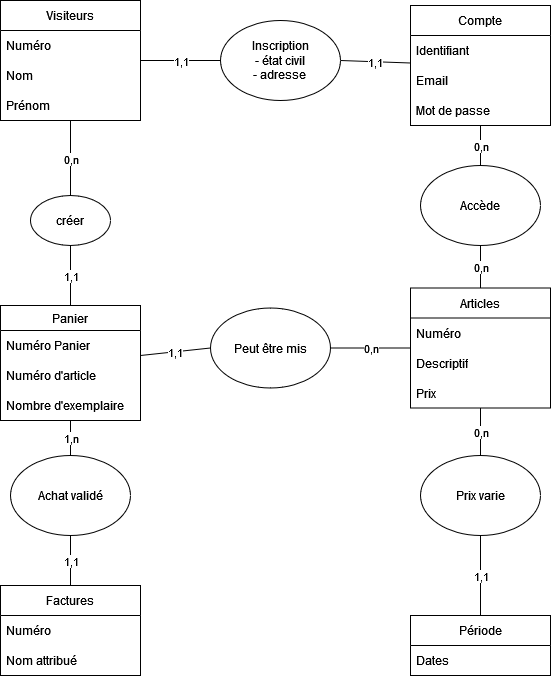

The diagram above was exported from draw.io. Its source (the exported page's mxGraphModel, read from the mxfile embedded in the PNG):
<mxGraphModel dx="794" dy="419" grid="1" gridSize="10" guides="1" tooltips="1" connect="1" arrows="1" fold="1" page="1" pageScale="1" pageWidth="827" pageHeight="1169" math="0" shadow="0">
  <root>
    <mxCell id="0" />
    <mxCell id="1" parent="0" />
    <mxCell id="nrK9ghlAXU0c09ljrD7a-1" value="Visiteurs" style="swimlane;fontStyle=0;childLayout=stackLayout;horizontal=1;startSize=30;horizontalStack=0;resizeParent=1;resizeParentMax=0;resizeLast=0;collapsible=1;marginBottom=0;whiteSpace=wrap;html=1;" vertex="1" parent="1">
      <mxGeometry x="20" y="25" width="140" height="120" as="geometry" />
    </mxCell>
    <mxCell id="nrK9ghlAXU0c09ljrD7a-59" value="Numéro" style="text;strokeColor=none;fillColor=none;align=left;verticalAlign=middle;spacingLeft=4;spacingRight=4;overflow=hidden;points=[[0,0.5],[1,0.5]];portConstraint=eastwest;rotatable=0;whiteSpace=wrap;html=1;" vertex="1" parent="nrK9ghlAXU0c09ljrD7a-1">
      <mxGeometry y="30" width="140" height="30" as="geometry" />
    </mxCell>
    <mxCell id="nrK9ghlAXU0c09ljrD7a-2" value="Nom" style="text;strokeColor=none;fillColor=none;align=left;verticalAlign=middle;spacingLeft=4;spacingRight=4;overflow=hidden;points=[[0,0.5],[1,0.5]];portConstraint=eastwest;rotatable=0;whiteSpace=wrap;html=1;" vertex="1" parent="nrK9ghlAXU0c09ljrD7a-1">
      <mxGeometry y="60" width="140" height="30" as="geometry" />
    </mxCell>
    <mxCell id="nrK9ghlAXU0c09ljrD7a-3" value="Prénom" style="text;strokeColor=none;fillColor=none;align=left;verticalAlign=middle;spacingLeft=4;spacingRight=4;overflow=hidden;points=[[0,0.5],[1,0.5]];portConstraint=eastwest;rotatable=0;whiteSpace=wrap;html=1;" vertex="1" parent="nrK9ghlAXU0c09ljrD7a-1">
      <mxGeometry y="90" width="140" height="30" as="geometry" />
    </mxCell>
    <mxCell id="nrK9ghlAXU0c09ljrD7a-5" value="Compte" style="swimlane;fontStyle=0;childLayout=stackLayout;horizontal=1;startSize=30;horizontalStack=0;resizeParent=1;resizeParentMax=0;resizeLast=0;collapsible=1;marginBottom=0;whiteSpace=wrap;html=1;" vertex="1" parent="1">
      <mxGeometry x="430" y="30" width="140" height="120" as="geometry" />
    </mxCell>
    <mxCell id="nrK9ghlAXU0c09ljrD7a-57" value="Identifiant" style="text;strokeColor=none;fillColor=none;align=left;verticalAlign=middle;spacingLeft=4;spacingRight=4;overflow=hidden;points=[[0,0.5],[1,0.5]];portConstraint=eastwest;rotatable=0;whiteSpace=wrap;html=1;" vertex="1" parent="nrK9ghlAXU0c09ljrD7a-5">
      <mxGeometry y="30" width="140" height="30" as="geometry" />
    </mxCell>
    <mxCell id="nrK9ghlAXU0c09ljrD7a-6" value="Email" style="text;strokeColor=none;fillColor=none;align=left;verticalAlign=middle;spacingLeft=4;spacingRight=4;overflow=hidden;points=[[0,0.5],[1,0.5]];portConstraint=eastwest;rotatable=0;whiteSpace=wrap;html=1;" vertex="1" parent="nrK9ghlAXU0c09ljrD7a-5">
      <mxGeometry y="60" width="140" height="30" as="geometry" />
    </mxCell>
    <mxCell id="nrK9ghlAXU0c09ljrD7a-7" value="Mot de passe" style="text;strokeColor=none;fillColor=none;align=left;verticalAlign=middle;spacingLeft=4;spacingRight=4;overflow=hidden;points=[[0,0.5],[1,0.5]];portConstraint=eastwest;rotatable=0;whiteSpace=wrap;html=1;" vertex="1" parent="nrK9ghlAXU0c09ljrD7a-5">
      <mxGeometry y="90" width="140" height="30" as="geometry" />
    </mxCell>
    <mxCell id="nrK9ghlAXU0c09ljrD7a-9" value="Panier" style="swimlane;fontStyle=0;childLayout=stackLayout;horizontal=1;startSize=25;horizontalStack=0;resizeParent=1;resizeParentMax=0;resizeLast=0;collapsible=1;marginBottom=0;whiteSpace=wrap;html=1;" vertex="1" parent="1">
      <mxGeometry x="20" y="330" width="140" height="115" as="geometry" />
    </mxCell>
    <mxCell id="nrK9ghlAXU0c09ljrD7a-60" value="Numéro Panier" style="text;strokeColor=none;fillColor=none;align=left;verticalAlign=middle;spacingLeft=4;spacingRight=4;overflow=hidden;points=[[0,0.5],[1,0.5]];portConstraint=eastwest;rotatable=0;whiteSpace=wrap;html=1;" vertex="1" parent="nrK9ghlAXU0c09ljrD7a-9">
      <mxGeometry y="25" width="140" height="30" as="geometry" />
    </mxCell>
    <mxCell id="nrK9ghlAXU0c09ljrD7a-11" value="Numéro d'article" style="text;strokeColor=none;fillColor=none;align=left;verticalAlign=middle;spacingLeft=4;spacingRight=4;overflow=hidden;points=[[0,0.5],[1,0.5]];portConstraint=eastwest;rotatable=0;whiteSpace=wrap;html=1;" vertex="1" parent="nrK9ghlAXU0c09ljrD7a-9">
      <mxGeometry y="55" width="140" height="30" as="geometry" />
    </mxCell>
    <mxCell id="nrK9ghlAXU0c09ljrD7a-12" value="Nombre d'exemplaire" style="text;strokeColor=none;fillColor=none;align=left;verticalAlign=middle;spacingLeft=4;spacingRight=4;overflow=hidden;points=[[0,0.5],[1,0.5]];portConstraint=eastwest;rotatable=0;whiteSpace=wrap;html=1;" vertex="1" parent="nrK9ghlAXU0c09ljrD7a-9">
      <mxGeometry y="85" width="140" height="30" as="geometry" />
    </mxCell>
    <mxCell id="nrK9ghlAXU0c09ljrD7a-13" value="Articles" style="swimlane;fontStyle=0;childLayout=stackLayout;horizontal=1;startSize=30;horizontalStack=0;resizeParent=1;resizeParentMax=0;resizeLast=0;collapsible=1;marginBottom=0;whiteSpace=wrap;html=1;" vertex="1" parent="1">
      <mxGeometry x="430" y="312.5" width="140" height="120" as="geometry" />
    </mxCell>
    <mxCell id="nrK9ghlAXU0c09ljrD7a-26" value="Numéro " style="text;strokeColor=none;fillColor=none;align=left;verticalAlign=middle;spacingLeft=4;spacingRight=4;overflow=hidden;points=[[0,0.5],[1,0.5]];portConstraint=eastwest;rotatable=0;whiteSpace=wrap;html=1;" vertex="1" parent="nrK9ghlAXU0c09ljrD7a-13">
      <mxGeometry y="30" width="140" height="30" as="geometry" />
    </mxCell>
    <mxCell id="nrK9ghlAXU0c09ljrD7a-14" value="Descriptif" style="text;strokeColor=none;fillColor=none;align=left;verticalAlign=middle;spacingLeft=4;spacingRight=4;overflow=hidden;points=[[0,0.5],[1,0.5]];portConstraint=eastwest;rotatable=0;whiteSpace=wrap;html=1;" vertex="1" parent="nrK9ghlAXU0c09ljrD7a-13">
      <mxGeometry y="60" width="140" height="30" as="geometry" />
    </mxCell>
    <mxCell id="nrK9ghlAXU0c09ljrD7a-15" value="Prix" style="text;strokeColor=none;fillColor=none;align=left;verticalAlign=middle;spacingLeft=4;spacingRight=4;overflow=hidden;points=[[0,0.5],[1,0.5]];portConstraint=eastwest;rotatable=0;whiteSpace=wrap;html=1;" vertex="1" parent="nrK9ghlAXU0c09ljrD7a-13">
      <mxGeometry y="90" width="140" height="30" as="geometry" />
    </mxCell>
    <mxCell id="nrK9ghlAXU0c09ljrD7a-17" value="Factures" style="swimlane;fontStyle=0;childLayout=stackLayout;horizontal=1;startSize=30;horizontalStack=0;resizeParent=1;resizeParentMax=0;resizeLast=0;collapsible=1;marginBottom=0;whiteSpace=wrap;html=1;" vertex="1" parent="1">
      <mxGeometry x="20" y="610" width="140" height="90" as="geometry" />
    </mxCell>
    <mxCell id="nrK9ghlAXU0c09ljrD7a-18" value="Numéro" style="text;strokeColor=none;fillColor=none;align=left;verticalAlign=middle;spacingLeft=4;spacingRight=4;overflow=hidden;points=[[0,0.5],[1,0.5]];portConstraint=eastwest;rotatable=0;whiteSpace=wrap;html=1;" vertex="1" parent="nrK9ghlAXU0c09ljrD7a-17">
      <mxGeometry y="30" width="140" height="30" as="geometry" />
    </mxCell>
    <mxCell id="nrK9ghlAXU0c09ljrD7a-19" value="Nom attribué" style="text;strokeColor=none;fillColor=none;align=left;verticalAlign=middle;spacingLeft=4;spacingRight=4;overflow=hidden;points=[[0,0.5],[1,0.5]];portConstraint=eastwest;rotatable=0;whiteSpace=wrap;html=1;" vertex="1" parent="nrK9ghlAXU0c09ljrD7a-17">
      <mxGeometry y="60" width="140" height="30" as="geometry" />
    </mxCell>
    <mxCell id="nrK9ghlAXU0c09ljrD7a-21" value="&lt;div&gt;Inscription&lt;/div&gt;&lt;div&gt;- état civil&lt;/div&gt;&lt;div&gt;- adresse&lt;br&gt;&lt;/div&gt;" style="ellipse;whiteSpace=wrap;html=1;" vertex="1" parent="1">
      <mxGeometry x="240" y="45" width="120" height="80" as="geometry" />
    </mxCell>
    <mxCell id="nrK9ghlAXU0c09ljrD7a-22" value="" style="endArrow=none;html=1;rounded=0;entryX=0;entryY=0.5;entryDx=0;entryDy=0;endFill=0;" edge="1" parent="1" source="nrK9ghlAXU0c09ljrD7a-1" target="nrK9ghlAXU0c09ljrD7a-21">
      <mxGeometry relative="1" as="geometry">
        <mxPoint x="360" y="250" as="sourcePoint" />
        <mxPoint x="460" y="250" as="targetPoint" />
      </mxGeometry>
    </mxCell>
    <mxCell id="nrK9ghlAXU0c09ljrD7a-23" value="1,1" style="edgeLabel;resizable=0;html=1;;align=center;verticalAlign=middle;" connectable="0" vertex="1" parent="nrK9ghlAXU0c09ljrD7a-22">
      <mxGeometry relative="1" as="geometry" />
    </mxCell>
    <mxCell id="nrK9ghlAXU0c09ljrD7a-24" value="" style="endArrow=none;html=1;rounded=0;exitX=1;exitY=0.5;exitDx=0;exitDy=0;endFill=0;" edge="1" parent="1" source="nrK9ghlAXU0c09ljrD7a-21" target="nrK9ghlAXU0c09ljrD7a-5">
      <mxGeometry relative="1" as="geometry">
        <mxPoint x="360" y="250" as="sourcePoint" />
        <mxPoint x="460" y="250" as="targetPoint" />
      </mxGeometry>
    </mxCell>
    <mxCell id="nrK9ghlAXU0c09ljrD7a-25" value="1,1" style="edgeLabel;resizable=0;html=1;;align=center;verticalAlign=middle;" connectable="0" vertex="1" parent="nrK9ghlAXU0c09ljrD7a-24">
      <mxGeometry relative="1" as="geometry" />
    </mxCell>
    <mxCell id="nrK9ghlAXU0c09ljrD7a-27" value="Accède" style="ellipse;whiteSpace=wrap;html=1;" vertex="1" parent="1">
      <mxGeometry x="440" y="190" width="120" height="80" as="geometry" />
    </mxCell>
    <mxCell id="nrK9ghlAXU0c09ljrD7a-28" value="" style="endArrow=none;html=1;rounded=0;exitX=0.5;exitY=1;exitDx=0;exitDy=0;endFill=0;" edge="1" parent="1" source="nrK9ghlAXU0c09ljrD7a-27" target="nrK9ghlAXU0c09ljrD7a-13">
      <mxGeometry relative="1" as="geometry">
        <mxPoint x="360" y="330" as="sourcePoint" />
        <mxPoint x="460" y="330" as="targetPoint" />
      </mxGeometry>
    </mxCell>
    <mxCell id="nrK9ghlAXU0c09ljrD7a-29" value="0,n" style="edgeLabel;resizable=0;html=1;;align=center;verticalAlign=middle;" connectable="0" vertex="1" parent="nrK9ghlAXU0c09ljrD7a-28">
      <mxGeometry relative="1" as="geometry" />
    </mxCell>
    <mxCell id="nrK9ghlAXU0c09ljrD7a-30" value="" style="endArrow=none;html=1;rounded=0;exitX=0.5;exitY=0;exitDx=0;exitDy=0;endFill=0;" edge="1" parent="1" source="nrK9ghlAXU0c09ljrD7a-27" target="nrK9ghlAXU0c09ljrD7a-5">
      <mxGeometry relative="1" as="geometry">
        <mxPoint x="360" y="330" as="sourcePoint" />
        <mxPoint x="460" y="330" as="targetPoint" />
      </mxGeometry>
    </mxCell>
    <mxCell id="nrK9ghlAXU0c09ljrD7a-31" value="0,n" style="edgeLabel;resizable=0;html=1;;align=center;verticalAlign=middle;" connectable="0" vertex="1" parent="nrK9ghlAXU0c09ljrD7a-30">
      <mxGeometry relative="1" as="geometry" />
    </mxCell>
    <mxCell id="nrK9ghlAXU0c09ljrD7a-32" value="Peut être mis" style="ellipse;whiteSpace=wrap;html=1;" vertex="1" parent="1">
      <mxGeometry x="230" y="332.5" width="120" height="80" as="geometry" />
    </mxCell>
    <mxCell id="nrK9ghlAXU0c09ljrD7a-33" value="Achat validé" style="ellipse;whiteSpace=wrap;html=1;" vertex="1" parent="1">
      <mxGeometry x="30" y="480" width="120" height="80" as="geometry" />
    </mxCell>
    <mxCell id="nrK9ghlAXU0c09ljrD7a-34" value="" style="endArrow=none;html=1;rounded=0;exitX=1;exitY=0.5;exitDx=0;exitDy=0;endFill=0;" edge="1" parent="1" source="nrK9ghlAXU0c09ljrD7a-32" target="nrK9ghlAXU0c09ljrD7a-13">
      <mxGeometry relative="1" as="geometry">
        <mxPoint x="480" y="410" as="sourcePoint" />
        <mxPoint x="580" y="410" as="targetPoint" />
      </mxGeometry>
    </mxCell>
    <mxCell id="nrK9ghlAXU0c09ljrD7a-35" value="0,n" style="edgeLabel;resizable=0;html=1;;align=center;verticalAlign=middle;" connectable="0" vertex="1" parent="nrK9ghlAXU0c09ljrD7a-34">
      <mxGeometry relative="1" as="geometry" />
    </mxCell>
    <mxCell id="nrK9ghlAXU0c09ljrD7a-36" value="" style="endArrow=none;html=1;rounded=0;entryX=0;entryY=0.5;entryDx=0;entryDy=0;endFill=0;" edge="1" parent="1" source="nrK9ghlAXU0c09ljrD7a-9" target="nrK9ghlAXU0c09ljrD7a-32">
      <mxGeometry relative="1" as="geometry">
        <mxPoint x="480" y="410" as="sourcePoint" />
        <mxPoint x="580" y="410" as="targetPoint" />
      </mxGeometry>
    </mxCell>
    <mxCell id="nrK9ghlAXU0c09ljrD7a-37" value="&lt;div&gt;1,1&lt;/div&gt;" style="edgeLabel;resizable=0;html=1;;align=center;verticalAlign=middle;" connectable="0" vertex="1" parent="nrK9ghlAXU0c09ljrD7a-36">
      <mxGeometry relative="1" as="geometry" />
    </mxCell>
    <mxCell id="nrK9ghlAXU0c09ljrD7a-39" value="" style="endArrow=none;html=1;rounded=0;exitX=0.5;exitY=0;exitDx=0;exitDy=0;endFill=0;" edge="1" parent="1" source="nrK9ghlAXU0c09ljrD7a-33" target="nrK9ghlAXU0c09ljrD7a-9">
      <mxGeometry relative="1" as="geometry">
        <mxPoint x="480" y="410" as="sourcePoint" />
        <mxPoint x="580" y="410" as="targetPoint" />
      </mxGeometry>
    </mxCell>
    <mxCell id="nrK9ghlAXU0c09ljrD7a-40" value="1,n" style="edgeLabel;resizable=0;html=1;;align=center;verticalAlign=middle;" connectable="0" vertex="1" parent="nrK9ghlAXU0c09ljrD7a-39">
      <mxGeometry relative="1" as="geometry" />
    </mxCell>
    <mxCell id="nrK9ghlAXU0c09ljrD7a-41" value="" style="endArrow=none;html=1;rounded=0;endFill=0;entryX=0.5;entryY=1;entryDx=0;entryDy=0;" edge="1" parent="1" source="nrK9ghlAXU0c09ljrD7a-17" target="nrK9ghlAXU0c09ljrD7a-33">
      <mxGeometry relative="1" as="geometry">
        <mxPoint x="480" y="410" as="sourcePoint" />
        <mxPoint x="580" y="410" as="targetPoint" />
      </mxGeometry>
    </mxCell>
    <mxCell id="nrK9ghlAXU0c09ljrD7a-42" value="&lt;div&gt;1,1&lt;/div&gt;" style="edgeLabel;resizable=0;html=1;;align=center;verticalAlign=middle;" connectable="0" vertex="1" parent="nrK9ghlAXU0c09ljrD7a-41">
      <mxGeometry relative="1" as="geometry" />
    </mxCell>
    <mxCell id="nrK9ghlAXU0c09ljrD7a-43" value="créer" style="ellipse;whiteSpace=wrap;html=1;" vertex="1" parent="1">
      <mxGeometry x="50" y="220" width="80" height="50" as="geometry" />
    </mxCell>
    <mxCell id="nrK9ghlAXU0c09ljrD7a-44" value="" style="endArrow=none;html=1;rounded=0;exitX=0.5;exitY=1;exitDx=0;exitDy=0;endFill=0;" edge="1" parent="1" source="nrK9ghlAXU0c09ljrD7a-43" target="nrK9ghlAXU0c09ljrD7a-9">
      <mxGeometry relative="1" as="geometry">
        <mxPoint x="230" y="310" as="sourcePoint" />
        <mxPoint x="330" y="310" as="targetPoint" />
      </mxGeometry>
    </mxCell>
    <mxCell id="nrK9ghlAXU0c09ljrD7a-45" value="&lt;div&gt;1,1&lt;/div&gt;" style="edgeLabel;resizable=0;html=1;;align=center;verticalAlign=middle;" connectable="0" vertex="1" parent="nrK9ghlAXU0c09ljrD7a-44">
      <mxGeometry relative="1" as="geometry" />
    </mxCell>
    <mxCell id="nrK9ghlAXU0c09ljrD7a-46" value="" style="endArrow=none;html=1;rounded=0;entryX=0.5;entryY=0;entryDx=0;entryDy=0;endFill=0;" edge="1" parent="1" source="nrK9ghlAXU0c09ljrD7a-1" target="nrK9ghlAXU0c09ljrD7a-43">
      <mxGeometry relative="1" as="geometry">
        <mxPoint x="230" y="310" as="sourcePoint" />
        <mxPoint x="330" y="310" as="targetPoint" />
      </mxGeometry>
    </mxCell>
    <mxCell id="nrK9ghlAXU0c09ljrD7a-47" value="0,n" style="edgeLabel;resizable=0;html=1;;align=center;verticalAlign=middle;" connectable="0" vertex="1" parent="nrK9ghlAXU0c09ljrD7a-46">
      <mxGeometry relative="1" as="geometry" />
    </mxCell>
    <mxCell id="nrK9ghlAXU0c09ljrD7a-48" value="Période" style="swimlane;fontStyle=0;childLayout=stackLayout;horizontal=1;startSize=30;horizontalStack=0;resizeParent=1;resizeParentMax=0;resizeLast=0;collapsible=1;marginBottom=0;whiteSpace=wrap;html=1;" vertex="1" parent="1">
      <mxGeometry x="430" y="640" width="140" height="60" as="geometry" />
    </mxCell>
    <mxCell id="nrK9ghlAXU0c09ljrD7a-49" value="Dates" style="text;strokeColor=none;fillColor=none;align=left;verticalAlign=middle;spacingLeft=4;spacingRight=4;overflow=hidden;points=[[0,0.5],[1,0.5]];portConstraint=eastwest;rotatable=0;whiteSpace=wrap;html=1;" vertex="1" parent="nrK9ghlAXU0c09ljrD7a-48">
      <mxGeometry y="30" width="140" height="30" as="geometry" />
    </mxCell>
    <mxCell id="nrK9ghlAXU0c09ljrD7a-52" value="Prix varie" style="ellipse;whiteSpace=wrap;html=1;" vertex="1" parent="1">
      <mxGeometry x="440" y="480" width="120" height="80" as="geometry" />
    </mxCell>
    <mxCell id="nrK9ghlAXU0c09ljrD7a-53" value="" style="endArrow=none;html=1;rounded=0;entryX=0.5;entryY=0;entryDx=0;entryDy=0;endFill=0;" edge="1" parent="1" source="nrK9ghlAXU0c09ljrD7a-13" target="nrK9ghlAXU0c09ljrD7a-52">
      <mxGeometry relative="1" as="geometry">
        <mxPoint x="230" y="490" as="sourcePoint" />
        <mxPoint x="330" y="490" as="targetPoint" />
      </mxGeometry>
    </mxCell>
    <mxCell id="nrK9ghlAXU0c09ljrD7a-54" value="0,n" style="edgeLabel;resizable=0;html=1;;align=center;verticalAlign=middle;" connectable="0" vertex="1" parent="nrK9ghlAXU0c09ljrD7a-53">
      <mxGeometry relative="1" as="geometry" />
    </mxCell>
    <mxCell id="nrK9ghlAXU0c09ljrD7a-55" value="" style="endArrow=none;html=1;rounded=0;exitX=0.5;exitY=1;exitDx=0;exitDy=0;endFill=0;" edge="1" parent="1" source="nrK9ghlAXU0c09ljrD7a-52" target="nrK9ghlAXU0c09ljrD7a-48">
      <mxGeometry relative="1" as="geometry">
        <mxPoint x="550" y="580" as="sourcePoint" />
        <mxPoint x="650" y="580" as="targetPoint" />
      </mxGeometry>
    </mxCell>
    <mxCell id="nrK9ghlAXU0c09ljrD7a-56" value="1,1" style="edgeLabel;resizable=0;html=1;;align=center;verticalAlign=middle;" connectable="0" vertex="1" parent="nrK9ghlAXU0c09ljrD7a-55">
      <mxGeometry relative="1" as="geometry">
        <mxPoint as="offset" />
      </mxGeometry>
    </mxCell>
  </root>
</mxGraphModel>